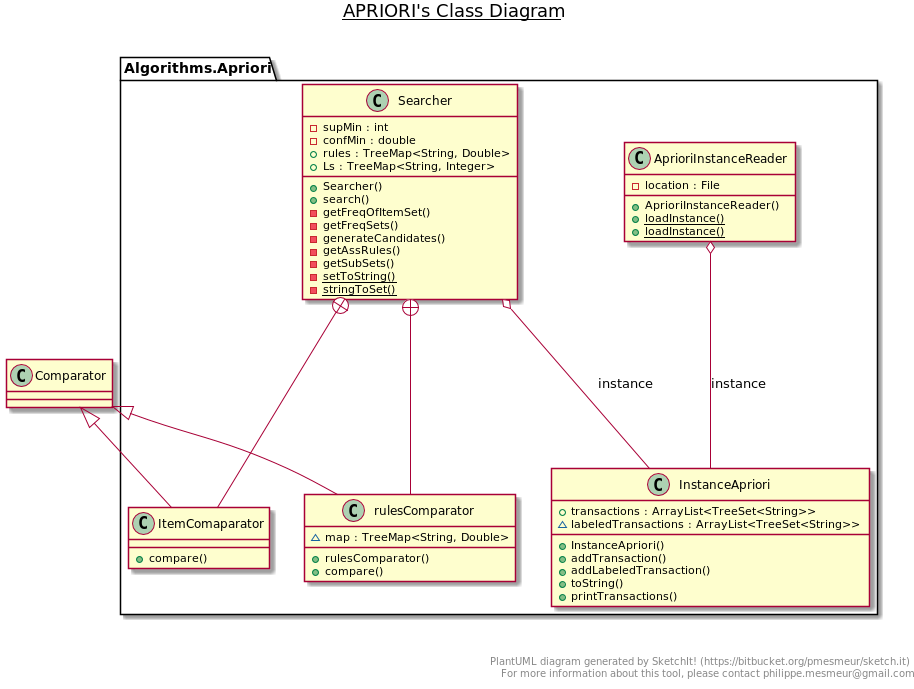

The diagram above was rendered by PlantUML. Its source (embedded in the PNG):
@startuml

title __APRIORI's Class Diagram__\n

  package Algorithms.Apriori {
    class AprioriInstanceReader {
        - location : File
        + AprioriInstanceReader()
        {static} + loadInstance()
        {static} + loadInstance()
    }
  }
  

  package Algorithms.Apriori {
    class InstanceApriori {
        + transactions : ArrayList<TreeSet<String>>
        ~ labeledTransactions : ArrayList<TreeSet<String>>
        + InstanceApriori()
        + addTransaction()
        + addLabeledTransaction()
        + toString()
        + printTransactions()
    }
  }
  

  package Algorithms.Apriori {
    class Searcher {
        - supMin : int
        - confMin : double
        + rules : TreeMap<String, Double>
        + Ls : TreeMap<String, Integer>
        + Searcher()
        + search()
        - getFreqOfItemSet()
        - getFreqSets()
        - generateCandidates()
        - getAssRules()
        - getSubSets()
        {static} - setToString()
        {static} - stringToSet()
    }
  }
  

  package Algorithms.Apriori {
    class ItemComaparator {
        + compare()
    }
  }
  

  package Algorithms.Apriori {
    class rulesComparator {
        ~ map : TreeMap<String, Double>
        + rulesComparator()
        + compare()
    }
  }
  

  AprioriInstanceReader o-- InstanceApriori : instance
  Searcher o-- InstanceApriori : instance
  Searcher +-down- ItemComaparator
  Searcher +-down- rulesComparator
  ItemComaparator -up-|> Comparator
  rulesComparator -up-|> Comparator


right footer


PlantUML diagram generated by SketchIt! (https://bitbucket.org/pmesmeur/sketch.it)
For more information about this tool, please contact philippe.mesmeur@gmail.com
endfooter

@enduml